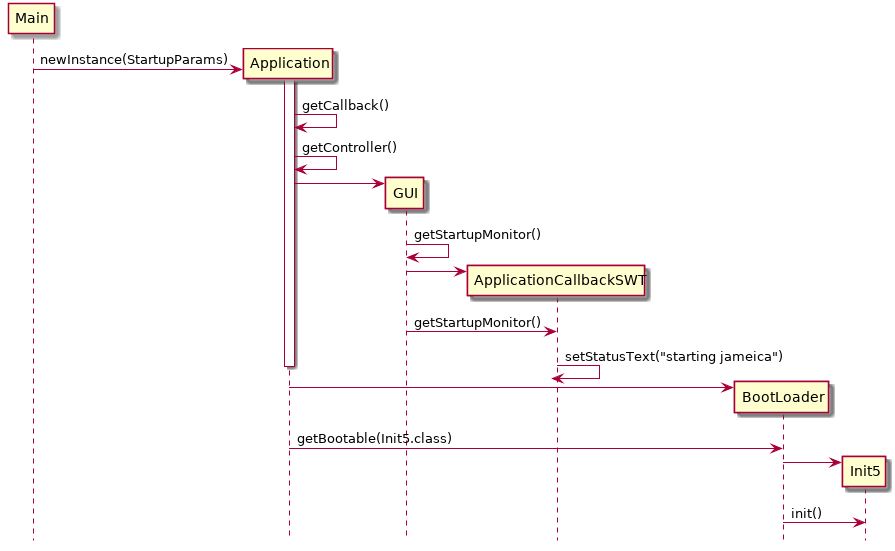

The diagram above was rendered by PlantUML. Its source (embedded in the PNG):
@startuml
hide footbox
participant Main
create Application
Main -> Application : newInstance(StartupParams)
activate Application
Application -> Application  : getCallback()
Application -> Application : getController()
create GUI
Application -> GUI
GUI -> GUI : getStartupMonitor()
create ApplicationCallbackSWT
GUI -> ApplicationCallbackSWT
GUI -> ApplicationCallbackSWT : getStartupMonitor()
ApplicationCallbackSWT -> ApplicationCallbackSWT : setStatusText("starting jameica")
deactivate Application
create BootLoader
Application -> BootLoader
Application -> BootLoader : getBootable(Init5.class)
create Init5
BootLoader -> Init5
BootLoader -> Init5 : init()
@enduml